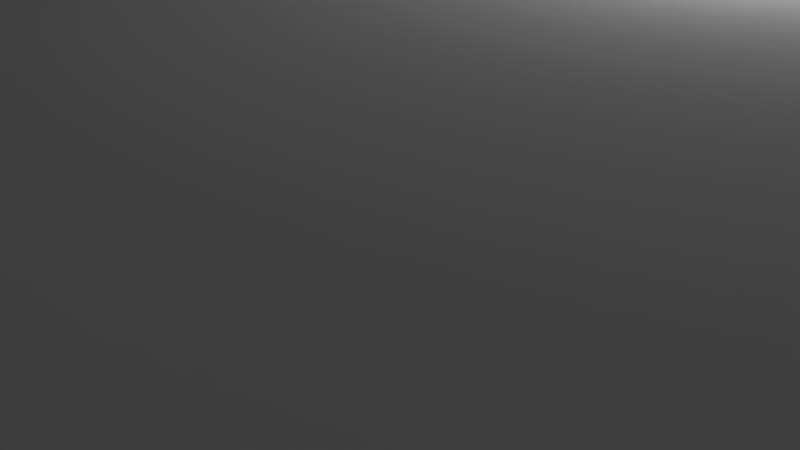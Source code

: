 # Source: rear.blend  (saved by Blender 3.3.6; exported with 4.5.12 LTS)
import bpy
from mathutils import Matrix  # noqa: F401  (used for matrix-valued properties, if any)

bpy.ops.wm.read_factory_settings(use_empty=True)
scene = bpy.context.scene
scene.name = 'Scene'

# ---- collections
col_collection_1 = bpy.data.collections.new('Collection 1'); scene.collection.children.link(col_collection_1)

# ---- materials (node trees are filled in below, after node groups)
mat_material = bpy.data.materials.new('Material')
mat_material.alpha_threshold = 0.0
mat_material.use_transparent_shadow = False
mat_material.roughness = 0.5
mat_material.line_color = (0.0, 0.0, 0.0, 1.0)

# ---- material node trees

# ---- world
world_world = bpy.data.worlds.new('World'); scene.world = world_world
world_world.color = (0.05088, 0.05088, 0.05088)
world_world.use_sun_shadow = False
world_world.sun_shadow_jitter_overblur = 0.0
world_world.cycles.sampling_method = 'MANUAL'

# ---- cameras
cam_camera = bpy.data.cameras.new('Camera')
cam_camera.clip_end = 100.0
cam_camera.lens = 35.0
cam_camera.sensor_width = 32.0
cam_camera.sensor_height = 18.0
cam_camera.ortho_scale = 7.314
cam_camera.dof.focus_distance = 0.0
cam_camera.dof.aperture_fstop = 128.0

# ---- lights
light_lamp = bpy.data.lights.new('Lamp', 'POINT')
light_lamp.transmission_factor = 0.0
light_lamp.cutoff_distance = 30.0
light_lamp.energy = 100.0
light_lamp.shadow_buffer_clip_start = 1.001
light_lamp.shadow_soft_size = 0.1
light_lamp.shadow_maximum_resolution = 0.006
light_lamp.use_absolute_resolution = True

# ---- meshes
me_cube = bpy.data.meshes.new('Cube')
me_cube.from_pydata([(1.0, 1.0, -2.0), (1.0, -1.0, -2.0), (-1.0, -1.0, -2.0), (-1.0, 1.0, -2.0), (1.0, 1.0, 0.0), (1.0, -1.0, 0.0), (-1.0, -1.0, 0.0), (-1.0, 1.0, 0.0)], [], [(0, 1, 2, 3), (4, 7, 6, 5), (0, 4, 5, 1), (1, 5, 6, 2), (2, 6, 7, 3), (4, 0, 3, 7)])
me_cube.materials.append(mat_material)
me_cube.use_remesh_preserve_volume = False
me_cube.use_remesh_preserve_attributes = False
me_cube.use_mirror_vertex_groups = False
me_cube.update()
me_cube_001 = bpy.data.meshes.new('Cube.001')
me_cube_001.from_pydata([(-9.9, -9.9, 0.0), (-9.9, 9.9, 0.0), (9.9, -9.9, 0.0), (9.9, 10.0, 1.25), (-9.42, -9.42, 10.0), (-9.42, 9.42, 10.0), (9.42, 9.42, 10.0), (-9.9, 9.8, 82.5), (9.9, -9.9, 82.5), (-9.9, -9.9, 82.5), (9.42, -9.42, 85.0), (9.42, 9.42, 85.0), (-9.42, -9.42, 85.0), (-9.42, 9.42, 85.0), (3.48, 5.84, 10.0), (-6.88, 5.84, 10.0), (-6.88, 7.64, 10.0), (3.48, 7.64, 10.0), (0.9, -5.0, 1.207e-07), (0.6, -5.0, 2.5), (9.0, 5.0, 2.5), (1.5, 5.0, 1.131e-07), (1.8, -5.0, 2.5), (1.5, -5.0, 1.145e-07), (2.4, 5.0, 2.5), (6.6, 5.0, 2.5), (2.4, -5.0, 2.5), (2.1, -5.0, 1.057e-07), (3.0, -5.0, 2.5), (2.1, 5.0, 9.992e-08), (4.2, -5.0, 2.5), (2.7, 5.0, 9.159e-08), (2.7, -5.0, 9.84e-08), (5.4, -5.0, 2.5), (3.3, 5.0, 8.352e-08), (3.48, 7.64, 1.3e-07), (-6.88, 7.64, 1.3e-07), (-6.88, 5.84, 1.3e-07), (3.48, 5.84, 1.3e-07), (-9.42, 6.2, 10.0), (-9.9, -5.3, 0.0), (-8.6, 5.3, 6.25), (-9.2, 5.9, 6.25), (-8.9, 5.38, 6.25), (-9.12, 5.6, 6.25), (-8.6, 6.5, 6.25), (-8.3, 6.42, 6.25), (-8.08, 6.2, 6.25), (-8.0, 5.9, 6.25), (-8.08, 5.6, 6.25), (-8.3, 5.38, 6.25), (-9.12, 6.2, 6.25), (-8.9, 6.42, 6.25), (-8.6, 5.3, 0.0), (-8.3, 5.38, 0.0), (-8.08, 5.6, 0.0), (-9.2, 5.9, 0.0), (-9.12, 5.6, 0.0), (-8.9, 5.38, 0.0), (-8.9, 6.42, 0.0), (-9.12, 6.2, 0.0), (-8.0, 5.9, 0.0), (-8.6, 6.5, 0.0), (-8.08, 6.2, 0.0), (-8.3, 6.42, 0.0), (-8.45, 5.64, 6.25), (-8.34, 5.75, 6.25), (-8.6, 6.2, 6.25), (-8.9, 5.9, 6.25), (-8.75, 6.16, 6.25), (-8.86, 6.05, 6.25), (-8.3, 5.9, 6.25), (-8.34, 6.05, 6.25), (-8.45, 6.16, 6.25), (-8.9, 5.9, 10.0), (-8.86, 6.05, 10.0), (-8.75, 6.16, 10.0), (-8.6, 5.6, 6.25), (-8.86, 5.75, 6.25), (-8.75, 5.64, 6.25), (-8.75, 5.64, 10.0), (-8.86, 5.75, 10.0), (-8.6, 6.2, 10.0), (-8.3, 5.9, 10.0), (-8.45, 6.16, 10.0), (-8.34, 6.05, 10.0), (-8.6, 5.6, 10.0), (-8.34, 5.75, 10.0), (-8.45, 5.64, 10.0), (-9.2, -5.9, 0.0), (-8.6, -6.5, 0.0), (-9.12, -6.2, 0.0), (-8.9, -6.42, 0.0), (-8.75, -5.64, 6.25), (-8.86, -5.75, 6.25), (-8.08, -5.6, 0.0), (-8.3, -5.38, 0.0), (-8.6, -5.3, 0.0), (-8.9, -5.38, 0.0), (-9.12, -5.6, 0.0), (-8.6, -5.6, 6.25), (-8.34, -5.75, 6.25), (-8.45, -5.64, 6.25), (-8.9, -6.42, 6.25), (-9.12, -6.2, 6.25), (-8.0, -5.9, 0.0), (-8.3, -6.42, 0.0), (-8.08, -6.2, 0.0), (-8.3, -5.9, 6.25), (-8.45, -6.16, 6.25), (-8.34, -6.05, 6.25), (-8.9, -5.9, 6.25), (-8.6, -6.2, 6.25), (-8.86, -6.05, 6.25), (-8.75, -6.16, 6.25), (-8.0, -5.9, 6.25), (-8.6, -6.5, 6.25), (-8.08, -6.2, 6.25), (-8.3, -6.42, 6.25), (-8.6, -6.2, 10.0), (-8.9, -5.9, 10.0), (-8.75, -6.16, 10.0), (-8.86, -6.05, 10.0), (-8.6, -5.6, 10.0), (-8.3, -5.9, 10.0), (-8.45, -5.64, 10.0), (-8.34, -5.75, 10.0), (-8.34, -6.05, 10.0), (-8.45, -6.16, 10.0), (-9.2, -5.9, 6.25), (-8.6, -5.3, 6.25), (-9.12, -5.6, 6.25), (-8.9, -5.38, 6.25), (-8.86, -5.75, 10.0), (-8.75, -5.64, 10.0), (-8.3, -5.38, 6.25), (-8.08, -5.6, 6.25), (8.7, -6.5, 6.25), (8.4, -6.42, 6.25), (8.18, -6.2, 6.25), (8.7, -5.6, 6.25), (8.96, -5.75, 6.25), (8.85, -5.64, 6.25), (9.0, -5.9, 6.25), (8.85, -6.16, 6.25), (8.96, -6.05, 6.25), (8.4, -5.9, 6.25), (8.55, -5.64, 6.25), (8.44, -5.75, 6.25), (8.7, -6.2, 6.25), (8.44, -6.05, 6.25), (8.55, -6.16, 6.25), (9.0, -6.42, 0.0), (9.22, -6.2, 0.0), (8.7, -5.3, 0.0), (8.4, -5.38, 0.0), (8.18, -5.6, 0.0), (8.1, -5.9, 0.0), (8.7, -6.5, 0.0), (8.18, -6.2, 0.0), (8.4, -6.42, 0.0), (8.1, -5.9, 6.25), (8.7, -5.3, 6.25), (8.18, -5.6, 6.25), (8.4, -5.38, 6.25), (9.3, -5.9, 6.25), (9.22, -6.2, 6.25), (9.0, -6.42, 6.25), (9.3, -5.9, 0.0), (9.22, -5.6, 0.0), (9.0, -5.38, 0.0), (9.0, -5.38, 6.25), (9.22, -5.6, 6.25), (8.7, -6.2, 10.0), (8.4, -5.9, 10.0), (8.55, -6.16, 10.0), (8.44, -6.05, 10.0), (9.0, -5.9, 10.0), (8.96, -6.05, 10.0), (8.85, -6.16, 10.0), (8.7, -5.6, 10.0), (8.44, -5.75, 10.0), (8.55, -5.64, 10.0), (8.85, -5.64, 10.0), (8.96, -5.75, 10.0), (8.4, 5.9, 10.0), (8.7, 6.2, 10.0), (8.44, 6.05, 10.0), (8.55, 6.16, 10.0), (8.1, 5.9, 0.0), (8.7, 5.3, 0.0), (8.18, 5.6, 0.0), (8.4, 5.38, 0.0), (9.3, 5.9, 0.0), (9.0, 5.38, 0.0), (9.22, 5.6, 0.0), (8.7, 6.5, 0.0), (9.22, 6.2, 0.0), (9.0, 6.42, 0.0), (9.0, 5.9, 10.0), (8.96, 5.75, 10.0), (8.85, 5.64, 10.0), (8.7, 5.6, 10.0), (8.55, 5.64, 10.0), (8.44, 5.75, 10.0), (8.4, 5.9, 6.25), (8.7, 5.6, 6.25), (8.44, 5.75, 6.25), (8.55, 5.64, 6.25), (8.85, 6.16, 10.0), (8.96, 6.05, 10.0), (8.85, 5.64, 6.25), (8.96, 5.75, 6.25), (9.0, 5.9, 6.25), (8.96, 6.05, 6.25), (8.85, 6.16, 6.25), (8.7, 6.2, 6.25), (8.55, 6.16, 6.25), (8.44, 6.05, 6.25), (8.7, 6.5, 6.25), (8.18, 6.2, 6.25), (8.4, 6.42, 6.25), (9.3, 5.9, 6.25), (9.0, 6.42, 6.25), (9.22, 6.2, 6.25), (8.7, 5.3, 6.25), (9.22, 5.6, 6.25), (9.0, 5.38, 6.25), (8.1, 5.9, 6.25), (8.4, 5.38, 6.25), (8.18, 5.6, 6.25), (8.4, 6.42, 0.0), (8.18, 6.2, 0.0), (9.42, -9.42, 10.0), (-9.6, 9.6, 82.5), (-9.6, -9.6, 82.5), (9.6, -9.6, 82.5), (9.6, 9.6, 82.5), (9.6, 9.6, 85.0), (-9.6, 9.6, 85.0), (-9.6, -9.6, 85.0), (9.6, -9.6, 85.0), (-5.2, -5.1, 0.0), (-5.2, -7.3, 0.0), (-7.0, -7.3, 0.0), (-7.0, -5.1, 0.0), (0.9, 5.0, 1.218e-07), (-5.2, -5.1, 10.0), (-5.2, -7.3, 10.0), (-7.0, -7.3, 10.0), (-7.0, -5.1, 10.0), (9.42, -5.6, 10.0), (9.42, -6.2, 10.0), (9.42, 5.6, 10.0), (9.42, 6.2, 10.0), (7.2, -5.0, 2.5), (-9.42, 5.6, 10.0), (-9.42, -5.6, 10.0), (-9.42, -6.2, 10.0), (9.9, -5.3, 0.0), (9.9, -6.5, 0.0), (-9.9, -6.5, 0.0), (-9.9, 5.3, 0.0), (8.777, 5.321, 0.0), (-9.9, 6.5, 0.0), (9.9, 5.3, 0.0), (3.3, -5.0, 9.04e-08), (10.0, 9.9, 1.25), (9.9, 9.9, 0.0), (9.9, 10.0, 82.5), (10.0, 9.9, 82.5), (9.9, -10.0, 1.25), (10.0, -9.9, 1.25), (-9.9, -10.0, 1.25), (-10.0, -9.9, 1.25), (-9.9, 10.0, 1.25), (-10.0, 9.9, 1.25), (9.9, -10.0, 82.5), (10.0, -9.9, 82.5), (-9.9, -10.0, 82.5), (-10.0, -9.9, 82.5), (-9.9, 9.9, 82.5), (-10.0, 9.8, 82.5), (8.4, -5.0, 2.5), (9.9, 6.5, 0.0), (9.2, -5.2, 0.0), (3.9, -5.0, 7.968e-08), (-0.2, -5.0, 1.3e-07), (3.9, 5.0, 7.563e-08), (4.5, 5.0, 6.872e-08), (4.5, -5.0, 7.153e-08), (5.1, 5.0, 6.047e-08), (3.6, -5.0, 2.5), (5.1, -5.0, 6.063e-08), (5.7, -5.0, 4.85e-08), (0.6, 5.0, 2.5), (5.7, 5.0, 4.844e-08), (4.8, -5.0, 2.5), (6.3, 5.0, 3.548e-08), (5.4, 5.0, 2.5), (6.6, -5.0, 2.5), (6.3, -5.0, 3.705e-08), (6.9, 5.0, 2.715e-08), (6.9, -5.0, 2.837e-08), (7.5, 5.0, 1.979e-08), (7.5, -5.0, 1.821e-08), (8.1, -5.0, 1.206e-08), (3.6, 5.0, 2.5), (0.3, 5.0, 1.268e-07), (8.1, 5.0, 1.279e-08), (7.8, 5.0, 2.5), (9.2, 5.2, 0.0), (8.7, -5.0, 4.745e-09), (-0.2, 5.0, 1.3e-07), (-0.2, -5.2, 0.0), (-0.2, 5.2, 0.0), (8.7, 5.0, 3.046e-09), (1.8, 5.0, 2.5), (3.0, 5.0, 2.5), (2.186e-07, 5.0, 2.5), (4.8, 5.0, 2.5), (4.2, 5.0, 2.5), (6.0, 5.0, 2.5), (6.0, -5.0, 2.5), (1.2, 5.0, 2.5), (1.2, -5.0, 2.5), (7.2, 5.0, 2.5), (9.0, -5.0, 2.5), (-2.186e-07, -5.0, 2.5), (8.4, 5.0, 2.5), (7.8, -5.0, 2.5), (9.2, -5.2, 2.5), (9.2, 5.2, 2.5), (-0.2, -5.0, 2.5), (-0.2, 5.0, 2.5), (-0.2, -5.2, 2.5), (-0.2, 5.2, 2.5), (0.3, -5.0, 1.271e-07), (-2.3, -6.6, 0.0), (-2.3, -7.2, 0.0), (-3.9, -7.2, 0.0), (-3.9, -6.6, 0.0), (-1.6, -7.7, 0.0), (0.8, -7.7, 0.0), (-1.6, -6.0, 0.0), (0.8, -6.0, 0.0), (-2.3, -6.6, 10.0), (-2.3, -7.2, 10.0), (-3.9, -7.2, 10.0), (-3.9, -6.6, 10.0), (-1.6, -7.7, 7.5), (0.8, -7.7, 7.5), (-1.6, -6.0, 7.5), (0.8, -6.0, 7.5), (-1.2, -7.3, 7.5), (0.4, -7.3, 7.5), (0.4, -6.4, 7.5), (-1.2, -6.4, 7.5), (-1.2, -7.3, 10.0), (0.4, -7.3, 10.0), (-1.2, -6.4, 10.0), (0.4, -6.4, 10.0)], [], [(273, 274, 0), (271, 2, 272), (77, 65, 50, 41), (11, 6, 254, 253, 251, 252, 233, 10), (269, 270, 267, 3), (5, 6, 11, 13), (35, 38, 14, 17), (7, 282, 280, 9, 235, 234), (37, 36, 16, 15), (38, 37, 15, 14), (36, 35, 17, 16), (142, 183, 180, 140), (12, 4, 258, 257, 256, 39, 5, 13), (110, 127, 124, 108), (184, 141, 143, 177), (217, 218, 220, 221), (210, 214, 213, 199), (226, 222, 193, 195), (179, 144, 149, 173), (196, 284, 265, 263, 194, 195, 193, 197, 198), (260, 158, 152, 153, 168, 169, 170, 154, 259), (263, 265, 311, 315, 313, 287, 314, 285, 259, 154, 155, 156, 157, 159, 160, 158, 260, 2, 343, 345, 344, 342, 339, 338, 341, 340, 243, 242, 245, 244, 0, 261, 90, 106, 107, 105, 95, 96, 97, 40, 262, 53, 54, 55, 61, 63, 64, 62, 264, 1, 36, 37, 38, 35, 268, 284, 196, 231, 232, 189, 191, 192, 190), (270, 269, 237), (43, 44, 78, 79), (61, 48, 47, 63), (63, 47, 46, 64), (64, 46, 45, 62), (56, 42, 44, 57), (57, 44, 43, 58), (58, 43, 41, 53), (42, 56, 60, 51), (51, 60, 59, 52), (52, 59, 62, 45), (48, 61, 55, 49), (49, 55, 54, 50), (50, 54, 53, 41), (77, 41, 43, 79), (71, 83, 85, 72), (72, 85, 84, 73), (73, 84, 82, 67), (86, 77, 79, 80), (80, 79, 78, 81), (81, 78, 68, 74), (77, 86, 88, 65), (65, 88, 87, 66), (66, 87, 83, 71), (74, 68, 70, 75), (75, 70, 69, 76), (76, 69, 67, 82), (111, 113, 104, 129), (103, 104, 113, 114), (97, 130, 132, 98), (98, 132, 131, 99), (99, 131, 129, 89), (108, 124, 126, 101), (101, 126, 125, 102), (102, 125, 123, 100), (116, 90, 92, 103), (103, 92, 91, 104), (104, 91, 89, 129), (130, 97, 96, 135), (135, 96, 95, 136), (136, 95, 105, 115), (93, 134, 133, 94), (90, 116, 118, 106), (106, 118, 117, 107), (107, 117, 115, 105), (119, 112, 114, 121), (121, 114, 113, 122), (122, 113, 111, 120), (109, 128, 127, 110), (109, 112, 119, 128), (144, 145, 166, 167), (138, 151, 149, 137), (165, 168, 153, 166), (166, 153, 152, 167), (167, 152, 158, 137), (162, 154, 170, 171), (171, 170, 169, 172), (172, 169, 168, 165), (154, 162, 164, 155), (155, 164, 163, 156), (156, 163, 161, 157), (157, 161, 139, 159), (159, 139, 138, 160), (160, 138, 137, 158), (140, 180, 182, 147), (147, 182, 181, 148), (146, 174, 176, 150), (150, 176, 175, 151), (151, 175, 173, 149), (177, 143, 145, 178), (178, 145, 144, 179), (141, 184, 183, 142), (225, 227, 194, 263, 190), (149, 144, 167, 137), (221, 219, 216, 217), (207, 204, 203, 208), (208, 203, 202, 206), (185, 205, 218, 187), (187, 218, 217, 188), (188, 217, 216, 186), (206, 202, 201, 211), (195, 194, 227, 226), (219, 196, 198, 223), (223, 198, 197, 224), (224, 197, 193, 222), (189, 228, 230, 191), (191, 230, 229, 192), (192, 229, 225, 190), (228, 189, 232, 220), (220, 232, 231, 221), (221, 231, 196, 219), (219, 223, 215, 216), (211, 201, 200, 212), (212, 200, 199, 213), (209, 215, 214, 210), (204, 207, 205, 185), (145, 143, 165, 166), (94, 133, 120, 111), (148, 181, 174, 146), (216, 215, 209, 186), (214, 215, 223, 224), (213, 214, 224, 222), (222, 226, 212, 213), (211, 212, 226, 227), (227, 225, 206, 211), (208, 206, 225, 229), (207, 208, 229, 230), (230, 228, 205, 207), (205, 228, 220, 218), (134, 93, 100, 123), (138, 139, 150, 151), (139, 161, 146, 150), (148, 146, 161, 163), (147, 148, 163, 164), (164, 162, 140, 147), (142, 140, 162, 171), (141, 142, 171, 172), (165, 143, 141, 172), (233, 4, 12, 10), (9, 279, 277, 8, 236, 235), (49, 50, 65, 66), (48, 49, 66, 71), (71, 72, 47, 48), (46, 47, 72, 73), (45, 46, 73, 67), (67, 69, 52, 45), (51, 52, 69, 70), (70, 68, 42, 51), (44, 42, 68, 78), (129, 131, 94, 111), (93, 94, 131, 132), (132, 130, 100, 93), (102, 100, 130, 135), (101, 102, 135, 136), (108, 101, 136, 115), (110, 108, 115, 117), (109, 110, 117, 118), (118, 116, 112, 109), (114, 112, 116, 103), (282, 281, 275, 276), (237, 234, 239, 238), (235, 236, 241, 240), (236, 237, 238, 241), (234, 235, 240, 239), (10, 241, 238, 11), (12, 240, 241, 10), (13, 239, 240, 12), (11, 238, 239, 13), (244, 245, 250, 249), (242, 243, 248, 247), (245, 242, 247, 250), (243, 244, 249, 248), (123, 257, 258, 119, 121, 122, 120, 133, 134), (249, 4, 233, 359, 358, 347, 348, 349, 247, 248), (202, 253, 254, 186, 209, 210, 199, 200, 201), (16, 5, 39, 82, 84, 85, 83, 87, 88, 86, 256, 257, 123, 125, 126, 124, 127, 128, 119, 258, 4, 249, 250, 247, 349, 346, 360, 361, 359, 233, 252, 173, 175, 176, 174, 181, 182, 180, 251, 253, 202, 203, 204, 185, 187, 188, 186, 254, 6, 17, 14, 15), (90, 261, 40, 97, 98, 99, 89, 91, 92), (256, 86, 80, 81, 74, 75, 76, 82, 39), (319, 308, 337, 328), (53, 262, 264, 62, 59, 60, 56, 57, 58), (173, 252, 251, 180, 183, 184, 177, 178, 179), (3, 267, 268), (276, 274, 280, 282), (259, 285, 311, 265), (275, 1, 276), (1, 275, 3, 268), (40, 261, 0, 274, 276, 1, 264, 262), (259, 265, 284, 268, 267, 272, 2, 260), (2, 271, 273, 0), (277, 278, 8), (279, 9, 280), (281, 282, 7), (280, 274, 273, 279), (269, 281, 7, 234, 237), (273, 271, 277, 279), (8, 278, 270, 237, 236), (272, 278, 277, 271), (270, 278, 272, 267), (281, 269, 3, 275), (283, 329, 316, 312), (330, 310, 309, 306), (255, 326, 304, 305), (300, 25, 302, 303), (323, 322, 298, 301), (33, 299, 296, 294), (297, 320, 291, 293), (30, 321, 289, 290), (292, 307, 288, 286), (28, 318, 34, 266), (26, 24, 31, 32), (22, 317, 29, 27), (325, 324, 21, 23), (19, 295, 246, 18), (324, 246, 295), (307, 34, 318), (342, 344, 352, 350), (337, 308, 295, 19), (19, 18, 325), (18, 246, 324, 325), (23, 21, 317, 22), (22, 27, 26), (27, 29, 24, 26), (26, 32, 28), (28, 266, 292), (32, 31, 318, 28), (266, 34, 307, 292), (292, 286, 30), (286, 288, 321, 30), (30, 290, 297), (290, 289, 320, 297), (297, 293, 33), (293, 291, 299, 33), (33, 294, 323), (294, 296, 322, 323), (323, 301, 300), (301, 298, 25, 300), (300, 303, 255), (255, 305, 330), (303, 302, 326, 255), (305, 304, 310, 330), (328, 337, 19), (325, 23, 22), (306, 309, 329, 283), (330, 306, 283), (312, 316, 20, 327), (333, 334, 319, 328), (336, 332, 331, 335, 333, 328, 19, 325, 22, 26, 28, 292, 30, 297, 33, 323, 300, 255, 330, 283, 327, 20, 329, 310, 326, 25, 322, 299, 320, 321, 307, 318, 24, 317, 324, 295, 319, 334), (287, 313, 334, 333), (285, 314, 335, 331), (321, 288, 307), (326, 302, 25), (314, 287, 333, 335), (24, 29, 317), (299, 291, 320), (313, 315, 336, 334), (336, 315, 311, 332), (20, 316, 329), (318, 31, 24), (329, 309, 310), (25, 298, 322), (295, 308, 319), (310, 304, 326), (317, 21, 324), (320, 289, 321), (311, 285, 331, 332), (322, 296, 299), (338, 339, 347, 346), (283, 312, 327), (340, 341, 349, 348), (243, 340, 339, 342, 343, 2, 0, 244), (341, 338, 346, 349), (339, 340, 348, 347), (353, 351, 355, 356), (344, 345, 353, 352), (345, 343, 351, 353), (343, 342, 350, 351), (357, 356, 361, 360), (350, 352, 357, 354), (352, 353, 356, 357), (351, 350, 354, 355), (347, 358, 360, 346), (355, 354, 358, 359), (356, 355, 359, 361), (354, 357, 360, 358), (268, 35, 36, 1), (17, 6, 5, 16)])
me_cube_001.use_remesh_preserve_volume = False
me_cube_001.use_remesh_preserve_attributes = False
me_cube_001.use_mirror_vertex_groups = False
me_cube_001.update()

# ---- objects
ob_floor = bpy.data.objects.new('Floor', me_cube)
ob_cube = bpy.data.objects.new('Cube', me_cube_001)
ob_lamp = bpy.data.objects.new('Lamp', light_lamp)
ob_camera = bpy.data.objects.new('Camera', cam_camera)

# ---- transforms, parenting, visibility, modifiers, constraints
ob_floor.location = (0.0, 0.0, 0.0)
ob_floor.scale = (50.0, 50.0, 10.0)
ob_floor.lock_rotations_4d = False
ob_floor.lock_scale = (True, True, True)
ob_floor.empty_display_type = 'ARROWS'
ob_floor.display_type = 'WIRE'
ob_floor.show_transparent = True
ob_floor.lineart.crease_threshold = 0.0
ob_cube.location = (0.0, 0.0, 0.0)
ob_cube.rotation_euler = (0.0, -0.0, 1.571)
ob_cube.scale = (5.0, 5.0, 0.4)
ob_cube.lineart.crease_threshold = 0.0
_m = ob_cube.modifiers.new('Boolean', 'BOOLEAN')
_m.object = ob_floor
_m.solver = 'FAST'
ob_lamp.location = (4.076, 1.005, 5.904)
ob_lamp.rotation_euler = (0.6503, 0.05522, 1.866)
ob_lamp.lock_rotations_4d = False
ob_lamp.empty_display_type = 'ARROWS'
ob_lamp.color = (0.0, 0.0, 0.0, 0.0)
ob_lamp.hide_viewport = True
ob_lamp.lineart.crease_threshold = 0.0
ob_camera.location = (7.481, -6.508, 5.344)
ob_camera.rotation_euler = (1.109, 0.0, 0.8149)
ob_camera.lock_rotations_4d = False
ob_camera.empty_display_type = 'ARROWS'
ob_camera.color = (0.0, 0.0, 0.0, 0.0)
ob_camera.hide_viewport = True
ob_camera.display_type = 'WIRE'
ob_camera.lineart.crease_threshold = 0.0

# ---- collection membership
col_collection_1.objects.link(ob_floor)
col_collection_1.objects.link(ob_cube)
col_collection_1.objects.link(ob_lamp)
col_collection_1.objects.link(ob_camera)

# ---- scene / render settings (as saved in the file)
scene.camera = ob_camera
scene.frame_start = 1; scene.frame_end = 250; scene.frame_set(188)
scene.render.engine = 'BLENDER_EEVEE_NEXT'
scene.render.resolution_percentage = 50
scene.render.dither_intensity = 0.0
scene.cycles.use_denoising = False
scene.cycles.samples = 128
scene.cycles.sampling_pattern = 'TABULATED_SOBOL'
scene.cycles.use_adaptive_sampling = False
scene.cycles.use_light_tree = False
scene.cycles.blur_glossy = 0.0
scene.cycles.sample_clamp_indirect = 0.0
scene.view_settings.view_transform = 'Standard'
scene.unit_settings.scale_length = 0.001
bpy.context.view_layer.update()
